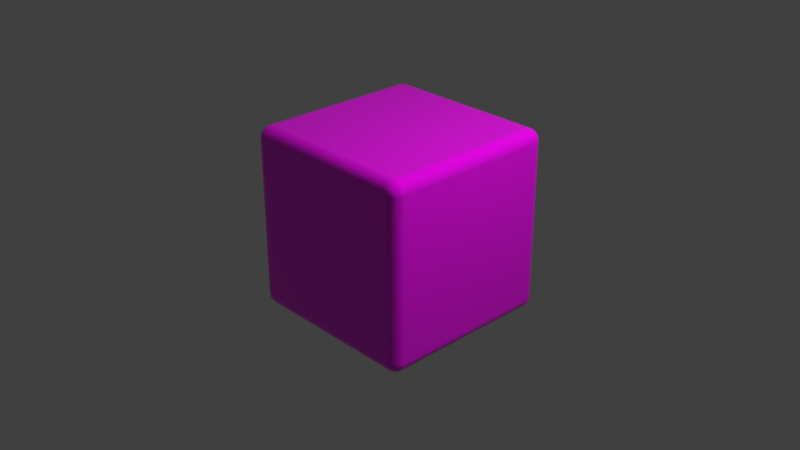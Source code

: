 # Source: cube3.blend  (saved by Blender 3.1.7; exported with 4.5.12 LTS)
import bpy
from mathutils import Matrix  # noqa: F401  (used for matrix-valued properties, if any)

bpy.ops.wm.read_factory_settings(use_empty=True)
scene = bpy.context.scene
scene.name = 'Scene'

# ---- collections
col_collection = bpy.data.collections.new('Collection'); scene.collection.children.link(col_collection)

# ---- images (referenced by path relative to the original .blend; pixels are not part of the script)
import os
ASSET_DIR = os.environ.get("B2B_ASSET_DIR", "")  # directory of the original .blend (textures are referenced by path, not embedded)
HERE = os.path.dirname(os.path.abspath(__file__))  # packed textures are extracted next to this script under _unpacked/

def load_image(name, relpath, width, height, colorspace="sRGB"):
    """Load a texture the original file referenced (path relative to the .blend, or extracted next to this script)."""
    p = next((c for c in (os.path.join(HERE, relpath), os.path.join(ASSET_DIR, relpath)) if relpath and os.path.exists(c)), "")
    if p:
        img = bpy.data.images.load(p, check_existing=True)
        img.name = name
    else:  # same state as the original file: an image datablock whose file is absent (Cycles renders it pink)
        img = bpy.data.images.new(name, width, height)
        img.source = "FILE"
        img.filepath = "//" + (relpath or name)
    img.colorspace_settings.name = colorspace
    return img
img_3s_png = load_image('3s.png', '3s.png', 1024, 1024, 'sRGB')

# ---- materials (node trees are filled in below, after node groups)
mat_material = bpy.data.materials.new('Material')
mat_material.alpha_threshold = 0.0
mat_material.use_transparent_shadow = False
mat_material.line_color = (0.0, 0.0, 0.0, 1.0)

# ---- material node trees
mat_material.use_nodes = True; mat_material.node_tree.nodes.clear()
_N = mat_material.node_tree.nodes; _L = mat_material.node_tree.links
n0 = _N.new('ShaderNodeOutputMaterial'); n0.name = 'Material Output'; n0.location = (300, 300)
n1 = _N.new('ShaderNodeBsdfPrincipled'); n1.name = 'Principled BSDF'; n1.location = (10, 300)
n1.distribution = 'GGX'
n1.subsurface_method = 'RANDOM_WALK_SKIN'
n1.inputs[2].default_value = 0.0
n1.inputs[3].default_value = 1.45
n1.inputs[27].default_value = (0.0, 0.0, 0.0, 1.0)
n1.inputs[28].default_value = 1.0
n2 = _N.new('ShaderNodeTexImage'); n2.name = 'Image Texture'; n2.location = (-280, 280)
n2.image = img_3s_png
_L.new(n1.outputs[0], n0.inputs[0])
_L.new(n2.outputs[0], n1.inputs[0])
n0.is_active_output = True

# ---- world
world_world = bpy.data.worlds.new('World'); scene.world = world_world
world_world.use_nodes = True; world_world.node_tree.nodes.clear()
_N = world_world.node_tree.nodes; _L = world_world.node_tree.links
n0 = _N.new('ShaderNodeOutputWorld'); n0.name = 'World Output'; n0.location = (300, 300)
n1 = _N.new('ShaderNodeBackground'); n1.name = 'Background'; n1.location = (10, 300)
n1.inputs[0].default_value = (0.05088, 0.05088, 0.05088, 1.0)
_L.new(n1.outputs[0], n0.inputs[0])
n0.is_active_output = True
world_world.color = (0.05088, 0.05088, 0.05088)
world_world.use_sun_shadow = False
world_world.sun_shadow_jitter_overblur = 0.0

# ---- cameras
cam_camera = bpy.data.cameras.new('Camera')
cam_camera.clip_end = 100.0
cam_camera.ortho_scale = 7.314

# ---- lights
light_light = bpy.data.lights.new('Light', 'POINT')
light_light.transmission_factor = 0.0
light_light.energy = 1000.0
light_light.shadow_soft_size = 0.1
light_light.shadow_maximum_resolution = 0.006
light_light.use_absolute_resolution = True

# ---- meshes
me_cube = bpy.data.meshes.new('Cube')
me_cube.from_pydata([(1.0, 1.0, 1.0), (1.0, 1.0, -1.0), (1.0, -1.0, 1.0), (1.0, -1.0, -1.0), (-1.0, 1.0, 1.0), (-1.0, 1.0, -1.0), (-1.0, -1.0, 1.0), (-1.0, -1.0, -1.0)], [], [(0, 4, 6, 2), (3, 2, 6, 7), (7, 6, 4, 5), (5, 1, 3, 7), (1, 0, 2, 3), (5, 4, 0, 1)])
_uv = me_cube.uv_layers.new(name='UVMap')
_uv.uv.foreach_set('vector', [0.6001, 0.6016, 0.7997, 0.6016, 0.7997, 0.8012, 0.6001, 0.8012, 0.4005, 0.8012, 0.6001, 0.8012, 0.6001, 1.001, 0.4005, 1.001, 0.4005, 0.2023, 0.6001, 0.2023, 0.6001, 0.4019, 0.4005, 0.4019, 0.2008, 0.6016, 0.4005, 0.6016, 0.4005, 0.8012, 0.2008, 0.8012, 0.4005, 0.6016, 0.6001, 0.6016, 0.6001, 0.8012, 0.4005, 0.8012, 0.4005, 0.4019, 0.6001, 0.4019, 0.6001, 0.6016, 0.4005, 0.6016])
me_cube.materials.append(mat_material)
me_cube.use_remesh_preserve_volume = False
me_cube.use_remesh_preserve_attributes = False
me_cube.use_mirror_vertex_groups = False
me_cube.update()

# ---- objects
ob_cube = bpy.data.objects.new('Cube', me_cube)
ob_light = bpy.data.objects.new('Light', light_light)
ob_camera = bpy.data.objects.new('Camera', cam_camera)

# ---- transforms, parenting, visibility, modifiers, constraints
ob_cube.location = (0.0, 0.0, 0.0)
ob_cube.lock_rotations_4d = False
ob_cube.empty_display_type = 'ARROWS'
ob_cube.lineart.crease_threshold = 0.0
_m = ob_cube.modifiers.new('Bevel', 'BEVEL')
_m.width = 0.13
_m.width_pct = 0.13
_m.segments = 8
ob_light.location = (4.076, 1.005, 5.904)
ob_light.rotation_euler = (0.6503, 0.05522, 1.866)
ob_light.lock_rotations_4d = False
ob_light.empty_display_type = 'ARROWS'
ob_light.color = (0.0, 0.0, 0.0, 0.0)
ob_light.lineart.crease_threshold = 0.0
ob_camera.location = (7.359, -6.926, 4.958)
ob_camera.rotation_euler = (1.109, 0.0, 0.8149)
ob_camera.lock_rotations_4d = False
ob_camera.empty_display_type = 'ARROWS'
ob_camera.color = (0.0, 0.0, 0.0, 0.0)
ob_camera.display_type = 'WIRE'
ob_camera.lineart.crease_threshold = 0.0

# ---- collection membership
col_collection.objects.link(ob_cube)
col_collection.objects.link(ob_light)
col_collection.objects.link(ob_camera)

# ---- scene / render settings (as saved in the file)
scene.camera = ob_camera
scene.frame_start = 1; scene.frame_end = 250; scene.frame_set(1)
scene.render.engine = 'BLENDER_EEVEE_NEXT'
scene.cycles.sampling_pattern = 'TABULATED_SOBOL'
scene.cycles.use_light_tree = False
scene.view_settings.view_transform = 'Standard'
bpy.context.view_layer.update()
